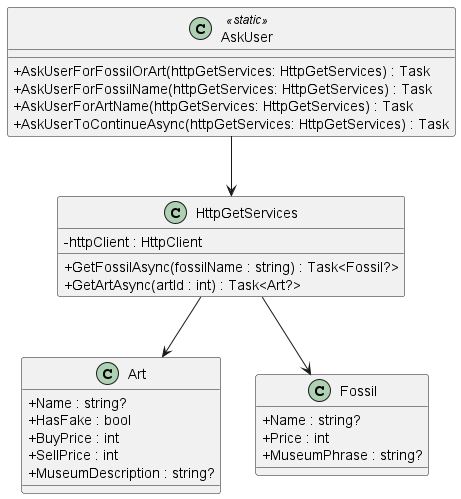

The diagram above was rendered by PlantUML. Its source (embedded in the PNG):
@startuml "AnimalGameStore"
skinparam ClassAttributeIconSize 0

class Art {
    + Name : string?
    + HasFake : bool
    + BuyPrice : int
    + SellPrice : int
    + MuseumDescription : string?
}

class Fossil {
    + Name : string?
    + Price : int
    + MuseumPhrase : string?
}

class HttpGetServices {
    - httpClient : HttpClient

    + GetFossilAsync(fossilName : string) : Task<Fossil?>
    + GetArtAsync(artId : int) : Task<Art?>
}

class AskUser <<static>> {
    + AskUserForFossilOrArt(httpGetServices: HttpGetServices) : Task
    + AskUserForFossilName(httpGetServices: HttpGetServices) : Task
    + AskUserForArtName(httpGetServices: HttpGetServices) : Task
    + AskUserToContinueAsync(httpGetServices: HttpGetServices) : Task
}

AskUser --> HttpGetServices

HttpGetServices --> Art
HttpGetServices --> Fossil

@enduml